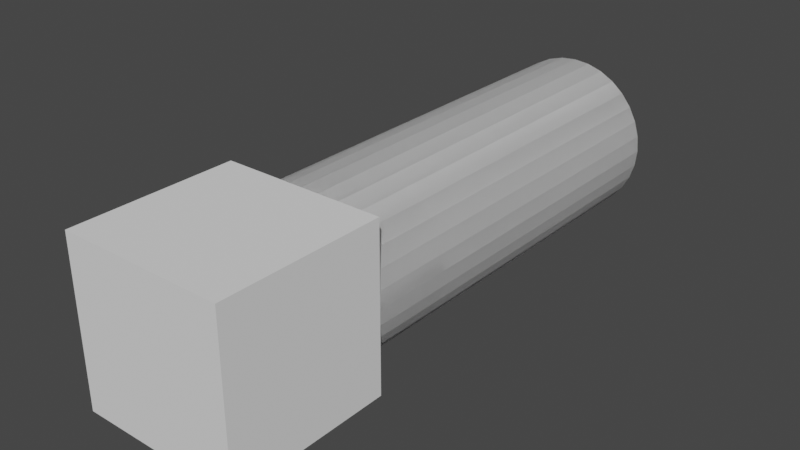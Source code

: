 # Source: arm.blend  (saved by Blender 2.93.20; exported with 4.5.12 LTS)
import bpy
from mathutils import Matrix  # noqa: F401  (used for matrix-valued properties, if any)

bpy.ops.wm.read_factory_settings(use_empty=True)
scene = bpy.context.scene
scene.name = 'Scene'

# ---- collections
col_collection = bpy.data.collections.new('Collection'); scene.collection.children.link(col_collection)

# ---- world
world_world = bpy.data.worlds.new('World'); scene.world = world_world
world_world.use_nodes = True; world_world.node_tree.nodes.clear()
_N = world_world.node_tree.nodes; _L = world_world.node_tree.links
n0 = _N.new('ShaderNodeOutputWorld'); n0.name = 'World Output'; n0.location = (300, 300)
n1 = _N.new('ShaderNodeBackground'); n1.name = 'Background'; n1.location = (10, 300)
n1.inputs[0].default_value = (0.05088, 0.05088, 0.05088, 1.0)
_L.new(n1.outputs[0], n0.inputs[0])
n0.is_active_output = True
world_world.color = (0.05088, 0.05088, 0.05088)
world_world.use_sun_shadow = False
world_world.sun_shadow_jitter_overblur = 0.0

# ---- meshes
me_base = bpy.data.meshes.new('base')
me_base.from_pydata([(-0.1003, -0.1003, 0.1003), (-0.1003, 0.1003, 0.1003), (-0.1003, -0.1003, -0.1003), (-0.1003, 0.1003, -0.1003), (0.1003, -0.1003, 0.1003), (0.1003, 0.1003, 0.1003), (0.1003, -0.1003, -0.1003), (0.1003, 0.1003, -0.1003)], [], [(0, 1, 3, 2), (2, 3, 7, 6), (6, 7, 5, 4), (4, 5, 1, 0), (2, 6, 4, 0), (7, 3, 1, 5)])
_uv = me_base.uv_layers.new(name='UVMap')
_uv.uv.foreach_set('vector', [0.375, 0.0, 0.625, 0.0, 0.625, 0.25, 0.375, 0.25, 0.375, 0.25, 0.625, 0.25, 0.625, 0.5, 0.375, 0.5, 0.375, 0.5, 0.625, 0.5, 0.625, 0.75, 0.375, 0.75, 0.375, 0.75, 0.625, 0.75, 0.625, 1.0, 0.375, 1.0, 0.125, 0.5, 0.375, 0.5, 0.375, 0.75, 0.125, 0.75, 0.625, 0.5, 0.875, 0.5, 0.875, 0.75, 0.625, 0.75])
me_base.use_remesh_fix_poles = True
me_base.use_remesh_preserve_attributes = False
me_base.update()
me_link0 = bpy.data.meshes.new('link0')
me_link0.from_pydata([(0.0, -4.385e-09, -0.1003), (0.0, 0.2006, -0.1003), (0.01957, -4.301e-09, -0.09838), (0.01957, 0.2006, -0.09838), (0.03839, -4.051e-09, -0.09268), (0.03839, 0.2006, -0.09268), (0.05573, -3.646e-09, -0.08341), (0.05573, 0.2006, -0.08341), (0.07093, -3.101e-09, -0.07093), (0.07093, 0.2006, -0.07093), (0.08341, -2.436e-09, -0.05573), (0.08341, 0.2006, -0.05573), (0.09268, -1.678e-09, -0.03839), (0.09268, 0.2006, -0.03839), (0.09838, -8.554e-10, -0.01957), (0.09838, 0.2006, -0.01957), (0.1003, 1.917e-16, 4.385e-09), (0.1003, 0.2006, -4.385e-09), (0.09838, 8.554e-10, 0.01957), (0.09838, 0.2006, 0.01957), (0.09268, 1.678e-09, 0.03839), (0.09268, 0.2006, 0.03839), (0.08341, 2.436e-09, 0.05573), (0.08341, 0.2006, 0.05573), (0.07093, 3.101e-09, 0.07093), (0.07093, 0.2006, 0.07093), (0.05573, 3.646e-09, 0.08341), (0.05573, 0.2006, 0.08341), (0.03839, 4.051e-09, 0.09268), (0.03839, 0.2006, 0.09268), (0.01957, 4.301e-09, 0.09838), (0.01957, 0.2006, 0.09838), (-8.77e-09, 4.385e-09, 0.1003), (-8.77e-09, 0.2006, 0.1003), (-0.01957, 4.301e-09, 0.09838), (-0.01957, 0.2006, 0.09838), (-0.03839, 4.051e-09, 0.09268), (-0.03839, 0.2006, 0.09268), (-0.05573, 3.646e-09, 0.08341), (-0.05573, 0.2006, 0.08341), (-0.07093, 3.101e-09, 0.07093), (-0.07093, 0.2006, 0.07093), (-0.08341, 2.436e-09, 0.05573), (-0.08341, 0.2006, 0.05573), (-0.09268, 1.678e-09, 0.03839), (-0.09268, 0.2006, 0.03839), (-0.09838, 8.554e-10, 0.01957), (-0.09838, 0.2006, 0.01957), (-0.1003, -5.229e-17, -1.196e-09), (-0.1003, 0.2006, -9.966e-09), (-0.09838, -8.554e-10, -0.01957), (-0.09838, 0.2006, -0.01957), (-0.09268, -1.678e-09, -0.03839), (-0.09268, 0.2006, -0.03839), (-0.08341, -2.436e-09, -0.05573), (-0.08341, 0.2006, -0.05573), (-0.07093, -3.101e-09, -0.07093), (-0.07093, 0.2006, -0.07093), (-0.05573, -3.646e-09, -0.08341), (-0.05573, 0.2006, -0.08341), (-0.03839, -4.051e-09, -0.09268), (-0.03839, 0.2006, -0.09268), (-0.01957, -4.301e-09, -0.09838), (-0.01957, 0.2006, -0.09838)], [], [(0, 1, 3, 2), (2, 3, 5, 4), (4, 5, 7, 6), (6, 7, 9, 8), (8, 9, 11, 10), (10, 11, 13, 12), (12, 13, 15, 14), (14, 15, 17, 16), (16, 17, 19, 18), (18, 19, 21, 20), (20, 21, 23, 22), (22, 23, 25, 24), (24, 25, 27, 26), (26, 27, 29, 28), (28, 29, 31, 30), (30, 31, 33, 32), (32, 33, 35, 34), (34, 35, 37, 36), (36, 37, 39, 38), (38, 39, 41, 40), (40, 41, 43, 42), (42, 43, 45, 44), (44, 45, 47, 46), (46, 47, 49, 48), (48, 49, 51, 50), (50, 51, 53, 52), (52, 53, 55, 54), (54, 55, 57, 56), (56, 57, 59, 58), (58, 59, 61, 60), (3, 1, 63, 61, 59, 57, 55, 53, 51, 49, 47, 45, 43, 41, 39, 37, 35, 33, 31, 29, 27, 25, 23, 21, 19, 17, 15, 13, 11, 9, 7, 5), (60, 61, 63, 62), (62, 63, 1, 0), (0, 2, 4, 6, 8, 10, 12, 14, 16, 18, 20, 22, 24, 26, 28, 30, 32, 34, 36, 38, 40, 42, 44, 46, 48, 50, 52, 54, 56, 58, 60, 62)])
_uv = me_link0.uv_layers.new(name='UVMap')
_uv.uv.foreach_set('vector', [1.0, 0.5, 1.0, 1.0, 0.9688, 1.0, 0.9688, 0.5, 0.9688, 0.5, 0.9688, 1.0, 0.9375, 1.0, 0.9375, 0.5, 0.9375, 0.5, 0.9375, 1.0, 0.9062, 1.0, 0.9062, 0.5, 0.9062, 0.5, 0.9062, 1.0, 0.875, 1.0, 0.875, 0.5, 0.875, 0.5, 0.875, 1.0, 0.8438, 1.0, 0.8438, 0.5, 0.8438, 0.5, 0.8438, 1.0, 0.8125, 1.0, 0.8125, 0.5, 0.8125, 0.5, 0.8125, 1.0, 0.7812, 1.0, 0.7812, 0.5, 0.7812, 0.5, 0.7812, 1.0, 0.75, 1.0, 0.75, 0.5, 0.75, 0.5, 0.75, 1.0, 0.7188, 1.0, 0.7188, 0.5, 0.7188, 0.5, 0.7188, 1.0, 0.6875, 1.0, 0.6875, 0.5, 0.6875, 0.5, 0.6875, 1.0, 0.6562, 1.0, 0.6562, 0.5, 0.6562, 0.5, 0.6562, 1.0, 0.625, 1.0, 0.625, 0.5, 0.625, 0.5, 0.625, 1.0, 0.5938, 1.0, 0.5938, 0.5, 0.5938, 0.5, 0.5938, 1.0, 0.5625, 1.0, 0.5625, 0.5, 0.5625, 0.5, 0.5625, 1.0, 0.5312, 1.0, 0.5312, 0.5, 0.5312, 0.5, 0.5312, 1.0, 0.5, 1.0, 0.5, 0.5, 0.5, 0.5, 0.5, 1.0, 0.4688, 1.0, 0.4688, 0.5, 0.4688, 0.5, 0.4688, 1.0, 0.4375, 1.0, 0.4375, 0.5, 0.4375, 0.5, 0.4375, 1.0, 0.4062, 1.0, 0.4062, 0.5, 0.4062, 0.5, 0.4062, 1.0, 0.375, 1.0, 0.375, 0.5, 0.375, 0.5, 0.375, 1.0, 0.3438, 1.0, 0.3438, 0.5, 0.3438, 0.5, 0.3438, 1.0, 0.3125, 1.0, 0.3125, 0.5, 0.3125, 0.5, 0.3125, 1.0, 0.2812, 1.0, 0.2812, 0.5, 0.2812, 0.5, 0.2812, 1.0, 0.25, 1.0, 0.25, 0.5, 0.25, 0.5, 0.25, 1.0, 0.2188, 1.0, 0.2188, 0.5, 0.2188, 0.5, 0.2188, 1.0, 0.1875, 1.0, 0.1875, 0.5, 0.1875, 0.5, 0.1875, 1.0, 0.1562, 1.0, 0.1562, 0.5, 0.1562, 0.5, 0.1562, 1.0, 0.125, 1.0, 0.125, 0.5, 0.125, 0.5, 0.125, 1.0, 0.09375, 1.0, 0.09375, 0.5, 0.09375, 0.5, 0.09375, 1.0, 0.0625, 1.0, 0.0625, 0.5, 0.2968, 0.4854, 0.25, 0.49, 0.2032, 0.4854, 0.1582, 0.4717, 0.1167, 0.4496, 0.08029, 0.4197, 0.05045, 0.3833, 0.02827, 0.3418, 0.01461, 0.2968, 0.01, 0.25, 0.01461, 0.2032, 0.02827, 0.1582, 0.05045, 0.1167, 0.08029, 0.08029, 0.1167, 0.05045, 0.1582, 0.02827, 0.2032, 0.01461, 0.25, 0.01, 0.2968, 0.01461, 0.3418, 0.02827, 0.3833, 0.05045, 0.4197, 0.08029, 0.4496, 0.1167, 0.4717, 0.1582, 0.4854, 0.2032, 0.49, 0.25, 0.4854, 0.2968, 0.4717, 0.3418, 0.4496, 0.3833, 0.4197, 0.4197, 0.3833, 0.4496, 0.3418, 0.4717, 0.0625, 0.5, 0.0625, 1.0, 0.03125, 1.0, 0.03125, 0.5, 0.03125, 0.5, 0.03125, 1.0, 0.0, 1.0, 0.0, 0.5, 0.75, 0.49, 0.7968, 0.4854, 0.8418, 0.4717, 0.8833, 0.4496, 0.9197, 0.4197, 0.9496, 0.3833, 0.9717, 0.3418, 0.9854, 0.2968, 0.99, 0.25, 0.9854, 0.2032, 0.9717, 0.1582, 0.9496, 0.1167, 0.9197, 0.08029, 0.8833, 0.05045, 0.8418, 0.02827, 0.7968, 0.01461, 0.75, 0.01, 0.7032, 0.01461, 0.6582, 0.02827, 0.6167, 0.05045, 0.5803, 0.08029, 0.5504, 0.1167, 0.5283, 0.1582, 0.5146, 0.2032, 0.51, 0.25, 0.5146, 0.2968, 0.5283, 0.3418, 0.5504, 0.3833, 0.5803, 0.4197, 0.6167, 0.4496, 0.6582, 0.4717, 0.7032, 0.4854])
me_link0.use_remesh_fix_poles = True
me_link0.use_remesh_preserve_attributes = False
me_link0.update()
me_link1 = bpy.data.meshes.new('link1')
me_link1.from_pydata([(-1.746e-09, -0.0009362, -0.1003), (-1.746e-09, 0.6009, -0.1003), (0.01957, -0.0009362, -0.09838), (0.01957, 0.6009, -0.09838), (0.03839, -0.0009362, -0.09268), (0.03839, 0.6009, -0.09268), (0.05573, -0.0009362, -0.08341), (0.05573, 0.6009, -0.08341), (0.07093, -0.0009362, -0.07093), (0.07093, 0.6009, -0.07093), (0.08341, -0.0009362, -0.05573), (0.08341, 0.6009, -0.05573), (0.09268, -0.0009362, -0.03839), (0.09268, 0.6009, -0.03839), (0.09838, -0.0009362, -0.01957), (0.09838, 0.6009, -0.01957), (0.1003, -0.0009362, 1.424e-08), (0.1003, 0.6009, -1.207e-08), (0.09838, -0.0009362, 0.01957), (0.09838, 0.6009, 0.01957), (0.09268, -0.0009362, 0.03839), (0.09268, 0.6009, 0.03839), (0.08341, -0.0009362, 0.05573), (0.08341, 0.6009, 0.05573), (0.07093, -0.0009362, 0.07093), (0.07093, 0.6009, 0.07093), (0.05573, -0.0009362, 0.08341), (0.05573, 0.6009, 0.08341), (0.03839, -0.0009362, 0.09268), (0.03839, 0.6009, 0.09268), (0.01957, -0.0009362, 0.09838), (0.01957, 0.6009, 0.09838), (-1.052e-08, -0.0009362, 0.1003), (-1.052e-08, 0.6009, 0.1003), (-0.01957, -0.0009362, 0.09838), (-0.01957, 0.6009, 0.09838), (-0.03839, -0.0009362, 0.09268), (-0.03839, 0.6009, 0.09268), (-0.05573, -0.0009362, 0.08341), (-0.05573, 0.6009, 0.08341), (-0.07093, -0.0009362, 0.07093), (-0.07093, 0.6009, 0.07093), (-0.08341, -0.0009362, 0.05573), (-0.08341, 0.6009, 0.05573), (-0.09268, -0.0009362, 0.03839), (-0.09268, 0.6009, 0.03839), (-0.09838, -0.0009362, 0.01957), (-0.09838, 0.6009, 0.01957), (-0.1003, -0.0009362, 8.661e-09), (-0.1003, 0.6009, -1.765e-08), (-0.09838, -0.0009362, -0.01957), (-0.09838, 0.6009, -0.01957), (-0.09268, -0.0009362, -0.03839), (-0.09268, 0.6009, -0.03839), (-0.08341, -0.0009362, -0.05573), (-0.08341, 0.6009, -0.05573), (-0.07093, -0.0009362, -0.07093), (-0.07093, 0.6009, -0.07093), (-0.05573, -0.0009362, -0.08341), (-0.05573, 0.6009, -0.08341), (-0.03839, -0.0009362, -0.09268), (-0.03839, 0.6009, -0.09268), (-0.01957, -0.0009362, -0.09838), (-0.01957, 0.6009, -0.09838)], [], [(0, 1, 3, 2), (2, 3, 5, 4), (4, 5, 7, 6), (6, 7, 9, 8), (8, 9, 11, 10), (10, 11, 13, 12), (12, 13, 15, 14), (14, 15, 17, 16), (16, 17, 19, 18), (18, 19, 21, 20), (20, 21, 23, 22), (22, 23, 25, 24), (24, 25, 27, 26), (26, 27, 29, 28), (28, 29, 31, 30), (30, 31, 33, 32), (32, 33, 35, 34), (34, 35, 37, 36), (36, 37, 39, 38), (38, 39, 41, 40), (40, 41, 43, 42), (42, 43, 45, 44), (44, 45, 47, 46), (46, 47, 49, 48), (48, 49, 51, 50), (50, 51, 53, 52), (52, 53, 55, 54), (54, 55, 57, 56), (56, 57, 59, 58), (58, 59, 61, 60), (3, 1, 63, 61, 59, 57, 55, 53, 51, 49, 47, 45, 43, 41, 39, 37, 35, 33, 31, 29, 27, 25, 23, 21, 19, 17, 15, 13, 11, 9, 7, 5), (60, 61, 63, 62), (62, 63, 1, 0), (0, 2, 4, 6, 8, 10, 12, 14, 16, 18, 20, 22, 24, 26, 28, 30, 32, 34, 36, 38, 40, 42, 44, 46, 48, 50, 52, 54, 56, 58, 60, 62)])
_uv = me_link1.uv_layers.new(name='UVMap')
_uv.uv.foreach_set('vector', [1.0, 0.5, 1.0, 1.0, 0.9688, 1.0, 0.9688, 0.5, 0.9688, 0.5, 0.9688, 1.0, 0.9375, 1.0, 0.9375, 0.5, 0.9375, 0.5, 0.9375, 1.0, 0.9062, 1.0, 0.9062, 0.5, 0.9062, 0.5, 0.9062, 1.0, 0.875, 1.0, 0.875, 0.5, 0.875, 0.5, 0.875, 1.0, 0.8438, 1.0, 0.8438, 0.5, 0.8438, 0.5, 0.8438, 1.0, 0.8125, 1.0, 0.8125, 0.5, 0.8125, 0.5, 0.8125, 1.0, 0.7812, 1.0, 0.7812, 0.5, 0.7812, 0.5, 0.7812, 1.0, 0.75, 1.0, 0.75, 0.5, 0.75, 0.5, 0.75, 1.0, 0.7188, 1.0, 0.7188, 0.5, 0.7188, 0.5, 0.7188, 1.0, 0.6875, 1.0, 0.6875, 0.5, 0.6875, 0.5, 0.6875, 1.0, 0.6562, 1.0, 0.6562, 0.5, 0.6562, 0.5, 0.6562, 1.0, 0.625, 1.0, 0.625, 0.5, 0.625, 0.5, 0.625, 1.0, 0.5938, 1.0, 0.5938, 0.5, 0.5938, 0.5, 0.5938, 1.0, 0.5625, 1.0, 0.5625, 0.5, 0.5625, 0.5, 0.5625, 1.0, 0.5312, 1.0, 0.5312, 0.5, 0.5312, 0.5, 0.5312, 1.0, 0.5, 1.0, 0.5, 0.5, 0.5, 0.5, 0.5, 1.0, 0.4688, 1.0, 0.4688, 0.5, 0.4688, 0.5, 0.4688, 1.0, 0.4375, 1.0, 0.4375, 0.5, 0.4375, 0.5, 0.4375, 1.0, 0.4062, 1.0, 0.4062, 0.5, 0.4062, 0.5, 0.4062, 1.0, 0.375, 1.0, 0.375, 0.5, 0.375, 0.5, 0.375, 1.0, 0.3438, 1.0, 0.3438, 0.5, 0.3438, 0.5, 0.3438, 1.0, 0.3125, 1.0, 0.3125, 0.5, 0.3125, 0.5, 0.3125, 1.0, 0.2812, 1.0, 0.2812, 0.5, 0.2812, 0.5, 0.2812, 1.0, 0.25, 1.0, 0.25, 0.5, 0.25, 0.5, 0.25, 1.0, 0.2188, 1.0, 0.2188, 0.5, 0.2188, 0.5, 0.2188, 1.0, 0.1875, 1.0, 0.1875, 0.5, 0.1875, 0.5, 0.1875, 1.0, 0.1562, 1.0, 0.1562, 0.5, 0.1562, 0.5, 0.1562, 1.0, 0.125, 1.0, 0.125, 0.5, 0.125, 0.5, 0.125, 1.0, 0.09375, 1.0, 0.09375, 0.5, 0.09375, 0.5, 0.09375, 1.0, 0.0625, 1.0, 0.0625, 0.5, 0.2968, 0.4854, 0.25, 0.49, 0.2032, 0.4854, 0.1582, 0.4717, 0.1167, 0.4496, 0.08029, 0.4197, 0.05045, 0.3833, 0.02827, 0.3418, 0.01461, 0.2968, 0.01, 0.25, 0.01461, 0.2032, 0.02827, 0.1582, 0.05045, 0.1167, 0.08029, 0.08029, 0.1167, 0.05045, 0.1582, 0.02827, 0.2032, 0.01461, 0.25, 0.01, 0.2968, 0.01461, 0.3418, 0.02827, 0.3833, 0.05045, 0.4197, 0.08029, 0.4496, 0.1167, 0.4717, 0.1582, 0.4854, 0.2032, 0.49, 0.25, 0.4854, 0.2968, 0.4717, 0.3418, 0.4496, 0.3833, 0.4197, 0.4197, 0.3833, 0.4496, 0.3418, 0.4717, 0.0625, 0.5, 0.0625, 1.0, 0.03125, 1.0, 0.03125, 0.5, 0.03125, 0.5, 0.03125, 1.0, 0.0, 1.0, 0.0, 0.5, 0.75, 0.49, 0.7968, 0.4854, 0.8418, 0.4717, 0.8833, 0.4496, 0.9197, 0.4197, 0.9496, 0.3833, 0.9717, 0.3418, 0.9854, 0.2968, 0.99, 0.25, 0.9854, 0.2032, 0.9717, 0.1582, 0.9496, 0.1167, 0.9197, 0.08029, 0.8833, 0.05045, 0.8418, 0.02827, 0.7968, 0.01461, 0.75, 0.01, 0.7032, 0.01461, 0.6582, 0.02827, 0.6167, 0.05045, 0.5803, 0.08029, 0.5504, 0.1167, 0.5283, 0.1582, 0.5146, 0.2032, 0.51, 0.25, 0.5146, 0.2968, 0.5283, 0.3418, 0.5504, 0.3833, 0.5803, 0.4197, 0.6167, 0.4496, 0.6582, 0.4717, 0.7032, 0.4854])
me_link1.use_remesh_fix_poles = True
me_link1.use_remesh_preserve_attributes = False
me_link1.update()
me_link2 = bpy.data.meshes.new('link2')
me_link2.from_pydata([(-1.746e-09, -0.0009365, -0.1003), (-1.746e-09, 0.6009, -0.1003), (0.01957, -0.0009365, -0.09838), (0.01957, 0.6009, -0.09838), (0.03839, -0.0009365, -0.09268), (0.03839, 0.6009, -0.09268), (0.05573, -0.0009365, -0.08341), (0.05573, 0.6009, -0.08341), (0.07093, -0.0009365, -0.07093), (0.07093, 0.6009, -0.07093), (0.08341, -0.0009365, -0.05573), (0.08341, 0.6009, -0.05573), (0.09268, -0.0009365, -0.03839), (0.09268, 0.6009, -0.03839), (0.09838, -0.0009365, -0.01957), (0.09838, 0.6009, -0.01957), (0.1003, -0.0009365, 1.692e-08), (0.1003, 0.6009, -9.388e-09), (0.09838, -0.0009365, 0.01957), (0.09838, 0.6009, 0.01957), (0.09268, -0.0009365, 0.03839), (0.09268, 0.6009, 0.03839), (0.08341, -0.0009365, 0.05573), (0.08341, 0.6009, 0.05573), (0.07093, -0.0009365, 0.07093), (0.07093, 0.6009, 0.07093), (0.05573, -0.0009365, 0.08341), (0.05573, 0.6009, 0.08341), (0.03839, -0.0009365, 0.09268), (0.03839, 0.6009, 0.09268), (0.01957, -0.0009365, 0.09838), (0.01957, 0.6009, 0.09838), (-1.052e-08, -0.0009365, 0.1003), (-1.052e-08, 0.6009, 0.1003), (-0.01957, -0.0009365, 0.09838), (-0.01957, 0.6009, 0.09838), (-0.03839, -0.0009365, 0.09268), (-0.03839, 0.6009, 0.09268), (-0.05573, -0.0009365, 0.08341), (-0.05573, 0.6009, 0.08341), (-0.07093, -0.0009365, 0.07093), (-0.07093, 0.6009, 0.07093), (-0.08341, -0.0009365, 0.05573), (-0.08341, 0.6009, 0.05573), (-0.09268, -0.0009365, 0.03839), (-0.09268, 0.6009, 0.03839), (-0.09838, -0.0009365, 0.01957), (-0.09838, 0.6009, 0.01957), (-0.1003, -0.0009365, 1.134e-08), (-0.1003, 0.6009, -1.497e-08), (-0.09838, -0.0009365, -0.01957), (-0.09838, 0.6009, -0.01957), (-0.09268, -0.0009365, -0.03839), (-0.09268, 0.6009, -0.03839), (-0.08341, -0.0009365, -0.05573), (-0.08341, 0.6009, -0.05573), (-0.07093, -0.0009365, -0.07093), (-0.07093, 0.6009, -0.07093), (-0.05573, -0.0009365, -0.08341), (-0.05573, 0.6009, -0.08341), (-0.03839, -0.0009365, -0.09268), (-0.03839, 0.6009, -0.09268), (-0.01957, -0.0009365, -0.09838), (-0.01957, 0.6009, -0.09838)], [], [(0, 1, 3, 2), (2, 3, 5, 4), (4, 5, 7, 6), (6, 7, 9, 8), (8, 9, 11, 10), (10, 11, 13, 12), (12, 13, 15, 14), (14, 15, 17, 16), (16, 17, 19, 18), (18, 19, 21, 20), (20, 21, 23, 22), (22, 23, 25, 24), (24, 25, 27, 26), (26, 27, 29, 28), (28, 29, 31, 30), (30, 31, 33, 32), (32, 33, 35, 34), (34, 35, 37, 36), (36, 37, 39, 38), (38, 39, 41, 40), (40, 41, 43, 42), (42, 43, 45, 44), (44, 45, 47, 46), (46, 47, 49, 48), (48, 49, 51, 50), (50, 51, 53, 52), (52, 53, 55, 54), (54, 55, 57, 56), (56, 57, 59, 58), (58, 59, 61, 60), (3, 1, 63, 61, 59, 57, 55, 53, 51, 49, 47, 45, 43, 41, 39, 37, 35, 33, 31, 29, 27, 25, 23, 21, 19, 17, 15, 13, 11, 9, 7, 5), (60, 61, 63, 62), (62, 63, 1, 0), (0, 2, 4, 6, 8, 10, 12, 14, 16, 18, 20, 22, 24, 26, 28, 30, 32, 34, 36, 38, 40, 42, 44, 46, 48, 50, 52, 54, 56, 58, 60, 62)])
_uv = me_link2.uv_layers.new(name='UVMap')
_uv.uv.foreach_set('vector', [1.0, 0.5, 1.0, 1.0, 0.9688, 1.0, 0.9688, 0.5, 0.9688, 0.5, 0.9688, 1.0, 0.9375, 1.0, 0.9375, 0.5, 0.9375, 0.5, 0.9375, 1.0, 0.9062, 1.0, 0.9062, 0.5, 0.9062, 0.5, 0.9062, 1.0, 0.875, 1.0, 0.875, 0.5, 0.875, 0.5, 0.875, 1.0, 0.8438, 1.0, 0.8438, 0.5, 0.8438, 0.5, 0.8438, 1.0, 0.8125, 1.0, 0.8125, 0.5, 0.8125, 0.5, 0.8125, 1.0, 0.7812, 1.0, 0.7812, 0.5, 0.7812, 0.5, 0.7812, 1.0, 0.75, 1.0, 0.75, 0.5, 0.75, 0.5, 0.75, 1.0, 0.7188, 1.0, 0.7188, 0.5, 0.7188, 0.5, 0.7188, 1.0, 0.6875, 1.0, 0.6875, 0.5, 0.6875, 0.5, 0.6875, 1.0, 0.6562, 1.0, 0.6562, 0.5, 0.6562, 0.5, 0.6562, 1.0, 0.625, 1.0, 0.625, 0.5, 0.625, 0.5, 0.625, 1.0, 0.5938, 1.0, 0.5938, 0.5, 0.5938, 0.5, 0.5938, 1.0, 0.5625, 1.0, 0.5625, 0.5, 0.5625, 0.5, 0.5625, 1.0, 0.5312, 1.0, 0.5312, 0.5, 0.5312, 0.5, 0.5312, 1.0, 0.5, 1.0, 0.5, 0.5, 0.5, 0.5, 0.5, 1.0, 0.4688, 1.0, 0.4688, 0.5, 0.4688, 0.5, 0.4688, 1.0, 0.4375, 1.0, 0.4375, 0.5, 0.4375, 0.5, 0.4375, 1.0, 0.4062, 1.0, 0.4062, 0.5, 0.4062, 0.5, 0.4062, 1.0, 0.375, 1.0, 0.375, 0.5, 0.375, 0.5, 0.375, 1.0, 0.3438, 1.0, 0.3438, 0.5, 0.3438, 0.5, 0.3438, 1.0, 0.3125, 1.0, 0.3125, 0.5, 0.3125, 0.5, 0.3125, 1.0, 0.2812, 1.0, 0.2812, 0.5, 0.2812, 0.5, 0.2812, 1.0, 0.25, 1.0, 0.25, 0.5, 0.25, 0.5, 0.25, 1.0, 0.2188, 1.0, 0.2188, 0.5, 0.2188, 0.5, 0.2188, 1.0, 0.1875, 1.0, 0.1875, 0.5, 0.1875, 0.5, 0.1875, 1.0, 0.1562, 1.0, 0.1562, 0.5, 0.1562, 0.5, 0.1562, 1.0, 0.125, 1.0, 0.125, 0.5, 0.125, 0.5, 0.125, 1.0, 0.09375, 1.0, 0.09375, 0.5, 0.09375, 0.5, 0.09375, 1.0, 0.0625, 1.0, 0.0625, 0.5, 0.2968, 0.4854, 0.25, 0.49, 0.2032, 0.4854, 0.1582, 0.4717, 0.1167, 0.4496, 0.08029, 0.4197, 0.05045, 0.3833, 0.02827, 0.3418, 0.01461, 0.2968, 0.01, 0.25, 0.01461, 0.2032, 0.02827, 0.1582, 0.05045, 0.1167, 0.08029, 0.08029, 0.1167, 0.05045, 0.1582, 0.02827, 0.2032, 0.01461, 0.25, 0.01, 0.2968, 0.01461, 0.3418, 0.02827, 0.3833, 0.05045, 0.4197, 0.08029, 0.4496, 0.1167, 0.4717, 0.1582, 0.4854, 0.2032, 0.49, 0.25, 0.4854, 0.2968, 0.4717, 0.3418, 0.4496, 0.3833, 0.4197, 0.4197, 0.3833, 0.4496, 0.3418, 0.4717, 0.0625, 0.5, 0.0625, 1.0, 0.03125, 1.0, 0.03125, 0.5, 0.03125, 0.5, 0.03125, 1.0, 0.0, 1.0, 0.0, 0.5, 0.75, 0.49, 0.7968, 0.4854, 0.8418, 0.4717, 0.8833, 0.4496, 0.9197, 0.4197, 0.9496, 0.3833, 0.9717, 0.3418, 0.9854, 0.2968, 0.99, 0.25, 0.9854, 0.2032, 0.9717, 0.1582, 0.9496, 0.1167, 0.9197, 0.08029, 0.8833, 0.05045, 0.8418, 0.02827, 0.7968, 0.01461, 0.75, 0.01, 0.7032, 0.01461, 0.6582, 0.02827, 0.6167, 0.05045, 0.5803, 0.08029, 0.5504, 0.1167, 0.5283, 0.1582, 0.5146, 0.2032, 0.51, 0.25, 0.5146, 0.2968, 0.5283, 0.3418, 0.5504, 0.3833, 0.5803, 0.4197, 0.6167, 0.4496, 0.6582, 0.4717, 0.7032, 0.4854])
me_link2.use_remesh_fix_poles = True
me_link2.use_remesh_preserve_attributes = False
me_link2.update()

# ---- objects
ob_base = bpy.data.objects.new('base', me_base)
ob_link0 = bpy.data.objects.new('link0', me_link0)
ob_link1 = bpy.data.objects.new('link1', me_link1)
ob_link2 = bpy.data.objects.new('link2', me_link2)

# ---- transforms, parenting, visibility, modifiers, constraints
ob_base.location = (0.0, 0.0, 0.0)
ob_link0.location = (0.0, 0.0, 0.0)
ob_link1.location = (0.0, 0.0, 0.0)
ob_link2.location = (0.0, 0.0, 0.0)

# ---- collection membership
col_collection.objects.link(ob_base)
col_collection.objects.link(ob_link0)
col_collection.objects.link(ob_link1)
col_collection.objects.link(ob_link2)

# ---- scene / render settings (as saved in the file)
scene.frame_start = 1; scene.frame_end = 250; scene.frame_set(1)
scene.render.engine = 'BLENDER_EEVEE_NEXT'
scene.cycles.use_denoising = False
scene.cycles.samples = 128
scene.cycles.sampling_pattern = 'TABULATED_SOBOL'
scene.cycles.use_adaptive_sampling = False
scene.cycles.use_light_tree = False
scene.view_settings.view_transform = 'Filmic'
bpy.context.view_layer.update()

# ---- added for rendering (the .blend has no active camera and no usable light): camera, sun
cam_auto = bpy.data.cameras.new('AutoCamera')
cam_auto.lens = 50.0
cam_auto.sensor_width = 36.0
cam_auto.clip_end = 1000.0
ob_auto_camera = bpy.data.objects.new('AutoCamera', cam_auto)
scene.collection.objects.link(ob_auto_camera)
ob_auto_camera.location = (0.699906, -0.589575, 0.559925)
ob_auto_camera.rotation_euler = (1.09748, -7.21219e-08, 0.694738)
scene.camera = ob_auto_camera
light_auto_sun = bpy.data.lights.new('AutoSun', 'SUN')
light_auto_sun.energy = 3.0
light_auto_sun.angle = 0.0523599
ob_auto_sun = bpy.data.objects.new('AutoSun', light_auto_sun)
scene.collection.objects.link(ob_auto_sun)
ob_auto_sun.rotation_euler = (0.872665, 0.174533, 0.523599)
bpy.context.view_layer.update()
